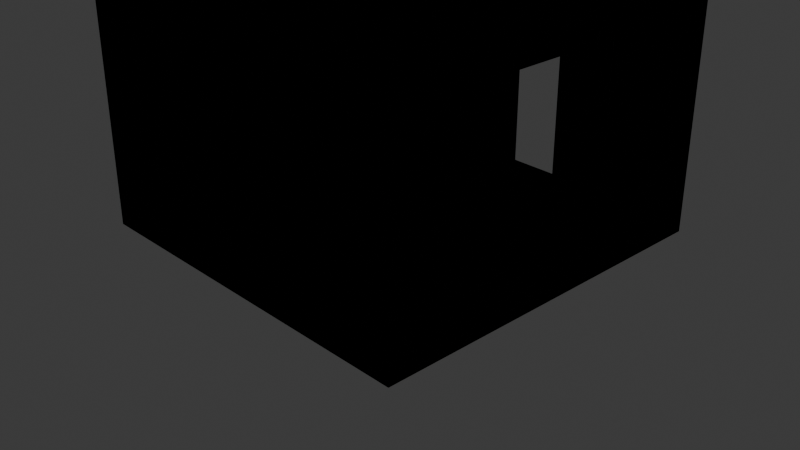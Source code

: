 # Source: corredor_B_porta.blend  (saved by Blender 5.3.31; exported with 4.5.12 LTS)
import bpy
from mathutils import Matrix  # noqa: F401  (used for matrix-valued properties, if any)

bpy.ops.wm.read_factory_settings(use_empty=True)
scene = bpy.context.scene
scene.name = 'Scene'

# ---- collections
col_collection = bpy.data.collections.new('Collection'); scene.collection.children.link(col_collection)

# ---- materials (node trees are filled in below, after node groups)
mat_piso_bege_001 = bpy.data.materials.new('piso_bege.001')
mat_piso_bege_001.use_backface_culling = True
mat_piso_bege_001.diffuse_color = (0.8, 0.77, 0.7, 1.0)
mat_piso_bege2_001 = bpy.data.materials.new('piso_bege2.001')
mat_piso_bege2_001.use_backface_culling = True
mat_piso_bege2_001.diffuse_color = (0.76, 0.73, 0.66, 1.0)
mat_telhado_001 = bpy.data.materials.new('telhado.001')
mat_telhado_001.use_backface_culling = True
mat_telhado_001.diffuse_color = (0.55, 0.57, 0.58, 1.0)
mat_viga_001 = bpy.data.materials.new('viga.001')
mat_viga_001.use_backface_culling = True
mat_viga_001.diffuse_color = (0.93, 0.93, 0.92, 1.0)
mat_luz_003 = bpy.data.materials.new('luz.003')
mat_luz_003.use_backface_culling = True
mat_luz_003.diffuse_color = (1.0, 1.0, 1.0, 1.0)
mat_verde_parede_001 = bpy.data.materials.new('verde_parede.001')
mat_verde_parede_001.use_backface_culling = True
mat_verde_parede_001.diffuse_color = (0.25, 0.55, 0.28, 1.0)
mat_branco_parede_003 = bpy.data.materials.new('branco_parede.003')
mat_branco_parede_003.use_backface_culling = True
mat_branco_parede_003.diffuse_color = (0.88, 0.89, 0.88, 1.0)
mat_marco_001 = bpy.data.materials.new('marco.001')
mat_marco_001.use_backface_culling = True
mat_marco_001.diffuse_color = (0.25, 0.25, 0.27, 1.0)
mat_verde_porta_001 = bpy.data.materials.new('verde_porta.001')
mat_verde_porta_001.use_backface_culling = True
mat_verde_porta_001.diffuse_color = (0.18, 0.45, 0.22, 1.0)

# ---- material node trees
mat_piso_bege_001.use_nodes = True; mat_piso_bege_001.node_tree.nodes.clear()
_N = mat_piso_bege_001.node_tree.nodes; _L = mat_piso_bege_001.node_tree.links
n0 = _N.new('ShaderNodeBsdfPrincipled'); n0.name = 'BSDF - Pré-fundamentado'; n0.location = (10, 300)
n0.inputs[0].default_value = (0.8, 0.77, 0.7, 1.0)
n0.inputs[10].default_value = 0.005
n1 = _N.new('ShaderNodeOutputMaterial'); n1.name = 'Saída de material'; n1.location = (300, 300)
_L.new(n0.outputs[0], n1.inputs[0])
n1.is_active_output = True
mat_piso_bege2_001.use_nodes = True; mat_piso_bege2_001.node_tree.nodes.clear()
_N = mat_piso_bege2_001.node_tree.nodes; _L = mat_piso_bege2_001.node_tree.links
n0 = _N.new('ShaderNodeBsdfPrincipled'); n0.name = 'BSDF - Pré-fundamentado'; n0.location = (10, 300)
n0.inputs[0].default_value = (0.76, 0.73, 0.66, 1.0)
n0.inputs[10].default_value = 0.005
n1 = _N.new('ShaderNodeOutputMaterial'); n1.name = 'Saída de material'; n1.location = (300, 300)
_L.new(n0.outputs[0], n1.inputs[0])
n1.is_active_output = True
mat_telhado_001.use_nodes = True; mat_telhado_001.node_tree.nodes.clear()
_N = mat_telhado_001.node_tree.nodes; _L = mat_telhado_001.node_tree.links
n0 = _N.new('ShaderNodeBsdfPrincipled'); n0.name = 'BSDF - Pré-fundamentado'; n0.location = (10, 300)
n0.inputs[0].default_value = (0.55, 0.57, 0.58, 1.0)
n0.inputs[1].default_value = 0.4
n0.inputs[10].default_value = 0.005
n1 = _N.new('ShaderNodeOutputMaterial'); n1.name = 'Saída de material'; n1.location = (300, 300)
_L.new(n0.outputs[0], n1.inputs[0])
n1.is_active_output = True
mat_viga_001.use_nodes = True; mat_viga_001.node_tree.nodes.clear()
_N = mat_viga_001.node_tree.nodes; _L = mat_viga_001.node_tree.links
n0 = _N.new('ShaderNodeBsdfPrincipled'); n0.name = 'BSDF - Pré-fundamentado'; n0.location = (10, 300)
n0.inputs[0].default_value = (0.93, 0.93, 0.92, 1.0)
n0.inputs[2].default_value = 0.9
n0.inputs[10].default_value = 0.005
n1 = _N.new('ShaderNodeOutputMaterial'); n1.name = 'Saída de material'; n1.location = (300, 300)
_L.new(n0.outputs[0], n1.inputs[0])
n1.is_active_output = True
mat_luz_003.use_nodes = True; mat_luz_003.node_tree.nodes.clear()
_N = mat_luz_003.node_tree.nodes; _L = mat_luz_003.node_tree.links
n0 = _N.new('ShaderNodeBsdfPrincipled'); n0.name = 'BSDF - Pré-fundamentado'; n0.location = (10, 300)
n0.inputs[0].default_value = (1.0, 1.0, 1.0, 1.0)
n0.inputs[10].default_value = 0.005
n0.inputs[27].default_value = (1.0, 1.0, 0.95, 1.0)
n0.inputs[28].default_value = 1.0
n1 = _N.new('ShaderNodeOutputMaterial'); n1.name = 'Saída de material'; n1.location = (300, 300)
_L.new(n0.outputs[0], n1.inputs[0])
n1.is_active_output = True
mat_verde_parede_001.use_nodes = True; mat_verde_parede_001.node_tree.nodes.clear()
_N = mat_verde_parede_001.node_tree.nodes; _L = mat_verde_parede_001.node_tree.links
n0 = _N.new('ShaderNodeBsdfPrincipled'); n0.name = 'BSDF - Pré-fundamentado'; n0.location = (10, 300)
n0.inputs[0].default_value = (0.25, 0.55, 0.28, 1.0)
n0.inputs[2].default_value = 0.85
n0.inputs[10].default_value = 0.005
n1 = _N.new('ShaderNodeOutputMaterial'); n1.name = 'Saída de material'; n1.location = (300, 300)
_L.new(n0.outputs[0], n1.inputs[0])
n1.is_active_output = True
mat_branco_parede_003.use_nodes = True; mat_branco_parede_003.node_tree.nodes.clear()
_N = mat_branco_parede_003.node_tree.nodes; _L = mat_branco_parede_003.node_tree.links
n0 = _N.new('ShaderNodeBsdfPrincipled'); n0.name = 'BSDF - Pré-fundamentado'; n0.location = (10, 300)
n0.inputs[0].default_value = (0.88, 0.89, 0.88, 1.0)
n0.inputs[2].default_value = 0.9
n0.inputs[10].default_value = 0.005
n1 = _N.new('ShaderNodeOutputMaterial'); n1.name = 'Saída de material'; n1.location = (300, 300)
_L.new(n0.outputs[0], n1.inputs[0])
n1.is_active_output = True
mat_marco_001.use_nodes = True; mat_marco_001.node_tree.nodes.clear()
_N = mat_marco_001.node_tree.nodes; _L = mat_marco_001.node_tree.links
n0 = _N.new('ShaderNodeBsdfPrincipled'); n0.name = 'BSDF - Pré-fundamentado'; n0.location = (10, 300)
n0.inputs[0].default_value = (0.25, 0.25, 0.27, 1.0)
n0.inputs[2].default_value = 0.6
n0.inputs[10].default_value = 0.005
n1 = _N.new('ShaderNodeOutputMaterial'); n1.name = 'Saída de material'; n1.location = (300, 300)
_L.new(n0.outputs[0], n1.inputs[0])
n1.is_active_output = True
mat_verde_porta_001.use_nodes = True; mat_verde_porta_001.node_tree.nodes.clear()
_N = mat_verde_porta_001.node_tree.nodes; _L = mat_verde_porta_001.node_tree.links
n0 = _N.new('ShaderNodeBsdfPrincipled'); n0.name = 'BSDF - Pré-fundamentado'; n0.location = (10, 300)
n0.inputs[0].default_value = (0.18, 0.45, 0.22, 1.0)
n0.inputs[2].default_value = 0.7
n0.inputs[10].default_value = 0.005
n1 = _N.new('ShaderNodeOutputMaterial'); n1.name = 'Saída de material'; n1.location = (300, 300)
_L.new(n0.outputs[0], n1.inputs[0])
n1.is_active_output = True

# ---- world
world_world = bpy.data.worlds.new('World'); scene.world = world_world
world_world.use_nodes = True; world_world.node_tree.nodes.clear()
_N = world_world.node_tree.nodes; _L = world_world.node_tree.links
n0 = _N.new('ShaderNodeOutputWorld'); n0.name = 'World Output'; n0.location = (200, 100)
n1 = _N.new('ShaderNodeBackground'); n1.name = 'Background'; n1.location = (-200, 100)
n1.inputs[0].default_value = (0.05088, 0.05088, 0.05088, 1.0)
_L.new(n1.outputs[0], n0.inputs[0])
n0.is_active_output = True
world_world.color = (0.05088, 0.05088, 0.05088)
world_world.sun_shadow_jitter_overblur = 0.0

# ---- cameras
cam_camera = bpy.data.cameras.new('Camera')
cam_camera.clip_end = 100.0
cam_camera.ortho_scale = 7.314

# ---- lights
light_light = bpy.data.lights.new('Light', 'POINT')
light_light.energy = 1000.0
light_light.shadow_soft_size = 0.1

# ---- meshes
me_corredor_b_porta_piso_bege = bpy.data.meshes.new('corredor_B_porta_piso_bege')
me_corredor_b_porta_piso_bege.from_pydata([(0.0, 2.0, -0.1), (0.0, 0.0, -0.1), (0.0, 0.0, 0.0), (0.0, 2.0, 0.0), (-2.0, 0.0, -0.1), (-2.0, 2.0, -0.1), (-2.0, 2.0, 0.0), (-2.0, 0.0, 0.0), (-2.0, 2.0, 0.0), (0.0, 2.0, 0.0), (0.0, 0.0, 0.0), (-2.0, 0.0, 0.0), (-2.0, 0.0, -0.1), (0.0, 0.0, -0.1), (0.0, 2.0, -0.1), (-2.0, 2.0, -0.1), (0.0, 0.0, -0.1), (-2.0, 0.0, -0.1), (-2.0, 0.0, 0.0), (0.0, 0.0, 0.0), (-2.0, 2.0, -0.1), (0.0, 2.0, -0.1), (0.0, 2.0, 0.0), (-2.0, 2.0, 0.0), (2.0, 0.0, -0.1), (2.0, -2.0, -0.1), (2.0, -2.0, 0.0), (2.0, 0.0, 0.0), (0.0, -2.0, -0.1), (0.0, 0.0, -0.1), (0.0, 0.0, 0.0), (0.0, -2.0, 0.0), (0.0, 0.0, 0.0), (2.0, 0.0, 0.0), (2.0, -2.0, 0.0), (0.0, -2.0, 0.0), (0.0, -2.0, -0.1), (2.0, -2.0, -0.1), (2.0, 0.0, -0.1), (0.0, 0.0, -0.1), (2.0, -2.0, -0.1), (0.0, -2.0, -0.1), (0.0, -2.0, 0.0), (2.0, -2.0, 0.0), (0.0, 0.0, -0.1), (2.0, 0.0, -0.1), (2.0, 0.0, 0.0), (0.0, 0.0, 0.0)], [], [(0, 1, 2), (0, 2, 3), (4, 5, 6), (4, 6, 7), (8, 9, 10), (8, 10, 11), (12, 13, 14), (12, 14, 15), (16, 17, 18), (16, 18, 19), (20, 21, 22), (20, 22, 23), (24, 25, 26), (24, 26, 27), (28, 29, 30), (28, 30, 31), (32, 33, 34), (32, 34, 35), (36, 37, 38), (36, 38, 39), (40, 41, 42), (40, 42, 43), (44, 45, 46), (44, 46, 47)])
me_corredor_b_porta_piso_bege.polygons.foreach_set('use_smooth', [True] * 24)
me_corredor_b_porta_piso_bege.materials.append(mat_piso_bege_001)
me_corredor_b_porta_piso_bege.update()
me_corredor_b_porta_piso_bege.normals_split_custom_set([tuple(v) for v in zip(*[iter([1.0, 2.088e-12, 4.777e-05, 1.0, 4.777e-05, -2.088e-12, 1.0, -2.088e-12, -4.777e-05, 1.0, 2.088e-12, 4.777e-05, 1.0, -2.088e-12, -4.777e-05, 1.0, -4.777e-05, 2.088e-12, -1.0, -2.088e-12, 4.777e-05, -1.0, -4.777e-05, -2.088e-12, -1.0, 2.088e-12, -4.777e-05, -1.0, -2.088e-12, 4.777e-05, -1.0, 2.088e-12, -4.777e-05, -1.0, 4.777e-05, 2.088e-12, -2.088e-12, -4.777e-05, 1.0, -4.777e-05, 2.088e-12, 1.0, 2.088e-12, 4.777e-05, 1.0, -2.088e-12, -4.777e-05, 1.0, 2.088e-12, 4.777e-05, 1.0, 4.777e-05, -2.088e-12, 1.0, -2.088e-12, 4.777e-05, -1.0, -4.777e-05, -2.088e-12, -1.0, 2.088e-12, -4.777e-05, -1.0, -2.088e-12, 4.777e-05, -1.0, 2.088e-12, -4.777e-05, -1.0, 4.777e-05, 2.088e-12, -1.0, 2.088e-12, -1.0, 4.777e-05, 4.777e-05, -1.0, -2.088e-12, -2.088e-12, -1.0, -4.777e-05, 2.088e-12, -1.0, 4.777e-05, -2.088e-12, -1.0, -4.777e-05, -4.777e-05, -1.0, 2.088e-12, -2.088e-12, 1.0, 4.777e-05, -4.777e-05, 1.0, -2.088e-12, 2.088e-12, 1.0, -4.777e-05, -2.088e-12, 1.0, 4.777e-05, 2.088e-12, 1.0, -4.777e-05, 4.777e-05, 1.0, 2.088e-12, 1.0, 2.088e-12, 4.777e-05, 1.0, 4.777e-05, -2.088e-12, 1.0, -2.088e-12, -4.777e-05, 1.0, 2.088e-12, 4.777e-05, 1.0, -2.088e-12, -4.777e-05, 1.0, -4.777e-05, 2.088e-12, -1.0, -2.088e-12, 4.777e-05, -1.0, -4.777e-05, -2.088e-12, -1.0, 2.088e-12, -4.777e-05, -1.0, -2.088e-12, 4.777e-05, -1.0, 2.088e-12, -4.777e-05, -1.0, 4.777e-05, 2.088e-12, -2.088e-12, -4.777e-05, 1.0, -4.777e-05, 2.088e-12, 1.0, 2.088e-12, 4.777e-05, 1.0, -2.088e-12, -4.777e-05, 1.0, 2.088e-12, 4.777e-05, 1.0, 4.777e-05, -2.088e-12, 1.0, -2.088e-12, 4.777e-05, -1.0, -4.777e-05, -2.088e-12, -1.0, 2.088e-12, -4.777e-05, -1.0, -2.088e-12, 4.777e-05, -1.0, 2.088e-12, -4.777e-05, -1.0, 4.777e-05, 2.088e-12, -1.0, 2.088e-12, -1.0, 4.777e-05, 4.777e-05, -1.0, -2.088e-12, -2.088e-12, -1.0, -4.777e-05, 2.088e-12, -1.0, 4.777e-05, -2.088e-12, -1.0, -4.777e-05, -4.777e-05, -1.0, 2.088e-12, -2.088e-12, 1.0, 4.777e-05, -4.777e-05, 1.0, -2.088e-12, 2.088e-12, 1.0, -4.777e-05, -2.088e-12, 1.0, 4.777e-05, 2.088e-12, 1.0, -4.777e-05, 4.777e-05, 1.0, 2.088e-12])] * 3)])
me_corredor_b_porta_piso_bege2 = bpy.data.meshes.new('corredor_B_porta_piso_bege2')
me_corredor_b_porta_piso_bege2.from_pydata([(0.0, 0.0, -0.1), (0.0, -2.0, -0.1), (0.0, -2.0, 0.0), (0.0, 0.0, 0.0), (-2.0, -2.0, -0.1), (-2.0, 0.0, -0.1), (-2.0, 0.0, 0.0), (-2.0, -2.0, 0.0), (-2.0, 0.0, 0.0), (0.0, 0.0, 0.0), (0.0, -2.0, 0.0), (-2.0, -2.0, 0.0), (-2.0, -2.0, -0.1), (0.0, -2.0, -0.1), (0.0, 0.0, -0.1), (-2.0, 0.0, -0.1), (0.0, -2.0, -0.1), (-2.0, -2.0, -0.1), (-2.0, -2.0, 0.0), (0.0, -2.0, 0.0), (-2.0, 0.0, -0.1), (0.0, 0.0, -0.1), (0.0, 0.0, 0.0), (-2.0, 0.0, 0.0), (2.0, 2.0, -0.1), (2.0, 0.0, -0.1), (2.0, 0.0, 0.0), (2.0, 2.0, 0.0), (0.0, 0.0, -0.1), (0.0, 2.0, -0.1), (0.0, 2.0, 0.0), (0.0, 0.0, 0.0), (0.0, 2.0, 0.0), (2.0, 2.0, 0.0), (2.0, 0.0, 0.0), (0.0, 0.0, 0.0), (0.0, 0.0, -0.1), (2.0, 0.0, -0.1), (2.0, 2.0, -0.1), (0.0, 2.0, -0.1), (2.0, 0.0, -0.1), (0.0, 0.0, -0.1), (0.0, 0.0, 0.0), (2.0, 0.0, 0.0), (0.0, 2.0, -0.1), (2.0, 2.0, -0.1), (2.0, 2.0, 0.0), (0.0, 2.0, 0.0)], [], [(0, 1, 2), (0, 2, 3), (4, 5, 6), (4, 6, 7), (8, 9, 10), (8, 10, 11), (12, 13, 14), (12, 14, 15), (16, 17, 18), (16, 18, 19), (20, 21, 22), (20, 22, 23), (24, 25, 26), (24, 26, 27), (28, 29, 30), (28, 30, 31), (32, 33, 34), (32, 34, 35), (36, 37, 38), (36, 38, 39), (40, 41, 42), (40, 42, 43), (44, 45, 46), (44, 46, 47)])
me_corredor_b_porta_piso_bege2.polygons.foreach_set('use_smooth', [True] * 24)
me_corredor_b_porta_piso_bege2.materials.append(mat_piso_bege2_001)
me_corredor_b_porta_piso_bege2.update()
me_corredor_b_porta_piso_bege2.normals_split_custom_set([tuple(v) for v in zip(*[iter([1.0, 2.088e-12, 4.777e-05, 1.0, 4.777e-05, -2.088e-12, 1.0, -2.088e-12, -4.777e-05, 1.0, 2.088e-12, 4.777e-05, 1.0, -2.088e-12, -4.777e-05, 1.0, -4.777e-05, 2.088e-12, -1.0, -2.088e-12, 4.777e-05, -1.0, -4.777e-05, -2.088e-12, -1.0, 2.088e-12, -4.777e-05, -1.0, -2.088e-12, 4.777e-05, -1.0, 2.088e-12, -4.777e-05, -1.0, 4.777e-05, 2.088e-12, -2.088e-12, -4.777e-05, 1.0, -4.777e-05, 2.088e-12, 1.0, 2.088e-12, 4.777e-05, 1.0, -2.088e-12, -4.777e-05, 1.0, 2.088e-12, 4.777e-05, 1.0, 4.777e-05, -2.088e-12, 1.0, -2.088e-12, 4.777e-05, -1.0, -4.777e-05, -2.088e-12, -1.0, 2.088e-12, -4.777e-05, -1.0, -2.088e-12, 4.777e-05, -1.0, 2.088e-12, -4.777e-05, -1.0, 4.777e-05, 2.088e-12, -1.0, 2.088e-12, -1.0, 4.777e-05, 4.777e-05, -1.0, -2.088e-12, -2.088e-12, -1.0, -4.777e-05, 2.088e-12, -1.0, 4.777e-05, -2.088e-12, -1.0, -4.777e-05, -4.777e-05, -1.0, 2.088e-12, -2.088e-12, 1.0, 4.777e-05, -4.777e-05, 1.0, -2.088e-12, 2.088e-12, 1.0, -4.777e-05, -2.088e-12, 1.0, 4.777e-05, 2.088e-12, 1.0, -4.777e-05, 4.777e-05, 1.0, 2.088e-12, 1.0, 2.088e-12, 4.777e-05, 1.0, 4.777e-05, -2.088e-12, 1.0, -2.088e-12, -4.777e-05, 1.0, 2.088e-12, 4.777e-05, 1.0, -2.088e-12, -4.777e-05, 1.0, -4.777e-05, 2.088e-12, -1.0, -2.088e-12, 4.777e-05, -1.0, -4.777e-05, -2.088e-12, -1.0, 2.088e-12, -4.777e-05, -1.0, -2.088e-12, 4.777e-05, -1.0, 2.088e-12, -4.777e-05, -1.0, 4.777e-05, 2.088e-12, -2.088e-12, -4.777e-05, 1.0, -4.777e-05, 2.088e-12, 1.0, 2.088e-12, 4.777e-05, 1.0, -2.088e-12, -4.777e-05, 1.0, 2.088e-12, 4.777e-05, 1.0, 4.777e-05, -2.088e-12, 1.0, -2.088e-12, 4.777e-05, -1.0, -4.777e-05, -2.088e-12, -1.0, 2.088e-12, -4.777e-05, -1.0, -2.088e-12, 4.777e-05, -1.0, 2.088e-12, -4.777e-05, -1.0, 4.777e-05, 2.088e-12, -1.0, 2.088e-12, -1.0, 4.777e-05, 4.777e-05, -1.0, -2.088e-12, -2.088e-12, -1.0, -4.777e-05, 2.088e-12, -1.0, 4.777e-05, -2.088e-12, -1.0, -4.777e-05, -4.777e-05, -1.0, 2.088e-12, -2.088e-12, 1.0, 4.777e-05, -4.777e-05, 1.0, -2.088e-12, 2.088e-12, 1.0, -4.777e-05, -2.088e-12, 1.0, 4.777e-05, 2.088e-12, 1.0, -4.777e-05, 4.777e-05, 1.0, 2.088e-12])] * 3)])
me_corredor_b_porta_telhado = bpy.data.meshes.new('corredor_B_porta_telhado')
me_corredor_b_porta_telhado.from_pydata([(2.0, 2.0, 3.4), (2.0, -2.0, 3.4), (2.0, -2.0, 3.5), (2.0, 2.0, 3.5), (-2.0, -2.0, 3.4), (-2.0, 2.0, 3.4), (-2.0, 2.0, 3.5), (-2.0, -2.0, 3.5), (-2.0, 2.0, 3.5), (2.0, 2.0, 3.5), (2.0, -2.0, 3.5), (-2.0, -2.0, 3.5), (-2.0, -2.0, 3.4), (2.0, -2.0, 3.4), (2.0, 2.0, 3.4), (-2.0, 2.0, 3.4), (2.0, -2.0, 3.4), (-2.0, -2.0, 3.4), (-2.0, -2.0, 3.5), (2.0, -2.0, 3.5), (-2.0, 2.0, 3.4), (2.0, 2.0, 3.4), (2.0, 2.0, 3.5), (-2.0, 2.0, 3.5)], [], [(0, 1, 2), (0, 2, 3), (4, 5, 6), (4, 6, 7), (8, 9, 10), (8, 10, 11), (12, 13, 14), (12, 14, 15), (16, 17, 18), (16, 18, 19), (20, 21, 22), (20, 22, 23)])
me_corredor_b_porta_telhado.polygons.foreach_set('use_smooth', [True] * 12)
me_corredor_b_porta_telhado.materials.append(mat_telhado_001)
me_corredor_b_porta_telhado.update()
me_corredor_b_porta_telhado.normals_split_custom_set([tuple(v) for v in zip(*[iter([1.0, 2.088e-12, 4.777e-05, 1.0, 4.777e-05, -2.088e-12, 1.0, -2.088e-12, -4.777e-05, 1.0, 2.088e-12, 4.777e-05, 1.0, -2.088e-12, -4.777e-05, 1.0, -4.777e-05, 2.088e-12, -1.0, -2.088e-12, 4.777e-05, -1.0, -4.777e-05, -2.088e-12, -1.0, 2.088e-12, -4.777e-05, -1.0, -2.088e-12, 4.777e-05, -1.0, 2.088e-12, -4.777e-05, -1.0, 4.777e-05, 2.088e-12, -2.088e-12, -4.777e-05, 1.0, -4.777e-05, 2.088e-12, 1.0, 2.088e-12, 4.777e-05, 1.0, -2.088e-12, -4.777e-05, 1.0, 2.088e-12, 4.777e-05, 1.0, 4.777e-05, -2.088e-12, 1.0, -2.088e-12, 4.777e-05, -1.0, -4.777e-05, -2.088e-12, -1.0, 2.088e-12, -4.777e-05, -1.0, -2.088e-12, 4.777e-05, -1.0, 2.088e-12, -4.777e-05, -1.0, 4.777e-05, 2.088e-12, -1.0, 2.088e-12, -1.0, 4.777e-05, 4.777e-05, -1.0, -2.088e-12, -2.088e-12, -1.0, -4.777e-05, 2.088e-12, -1.0, 4.777e-05, -2.088e-12, -1.0, -4.777e-05, -4.777e-05, -1.0, 2.088e-12, -2.088e-12, 1.0, 4.777e-05, -4.777e-05, 1.0, -2.088e-12, 2.088e-12, 1.0, -4.777e-05, -2.088e-12, 1.0, 4.777e-05, 2.088e-12, 1.0, -4.777e-05, 4.777e-05, 1.0, 2.088e-12])] * 3)])
me_corredor_b_porta_viga = bpy.data.meshes.new('corredor_B_porta_viga')
me_corredor_b_porta_viga.from_pydata([(2.0, 0.08, 3.1), (2.0, -0.08, 3.1), (2.0, -0.08, 3.4), (2.0, 0.08, 3.4), (-2.0, -0.08, 3.1), (-2.0, 0.08, 3.1), (-2.0, 0.08, 3.4), (-2.0, -0.08, 3.4), (-2.0, 0.08, 3.4), (2.0, 0.08, 3.4), (2.0, -0.08, 3.4), (-2.0, -0.08, 3.4), (-2.0, -0.08, 3.1), (2.0, -0.08, 3.1), (2.0, 0.08, 3.1), (-2.0, 0.08, 3.1), (2.0, -0.08, 3.1), (-2.0, -0.08, 3.1), (-2.0, -0.08, 3.4), (2.0, -0.08, 3.4), (-2.0, 0.08, 3.1), (2.0, 0.08, 3.1), (2.0, 0.08, 3.4), (-2.0, 0.08, 3.4)], [], [(0, 1, 2), (0, 2, 3), (4, 5, 6), (4, 6, 7), (8, 9, 10), (8, 10, 11), (12, 13, 14), (12, 14, 15), (16, 17, 18), (16, 18, 19), (20, 21, 22), (20, 22, 23)])
me_corredor_b_porta_viga.polygons.foreach_set('use_smooth', [True] * 12)
me_corredor_b_porta_viga.materials.append(mat_viga_001)
me_corredor_b_porta_viga.update()
me_corredor_b_porta_viga.normals_split_custom_set([tuple(v) for v in zip(*[iter([1.0, 2.088e-12, 4.777e-05, 1.0, 4.777e-05, -2.088e-12, 1.0, -2.088e-12, -4.777e-05, 1.0, 2.088e-12, 4.777e-05, 1.0, -2.088e-12, -4.777e-05, 1.0, -4.777e-05, 2.088e-12, -1.0, -2.088e-12, 4.777e-05, -1.0, -4.777e-05, -2.088e-12, -1.0, 2.088e-12, -4.777e-05, -1.0, -2.088e-12, 4.777e-05, -1.0, 2.088e-12, -4.777e-05, -1.0, 4.777e-05, 2.088e-12, -2.088e-12, -4.777e-05, 1.0, -4.777e-05, 2.088e-12, 1.0, 2.088e-12, 4.777e-05, 1.0, -2.088e-12, -4.777e-05, 1.0, 2.088e-12, 4.777e-05, 1.0, 4.777e-05, -2.088e-12, 1.0, -2.088e-12, 4.777e-05, -1.0, -4.777e-05, -2.088e-12, -1.0, 2.088e-12, -4.777e-05, -1.0, -2.088e-12, 4.777e-05, -1.0, 2.088e-12, -4.777e-05, -1.0, 4.777e-05, 2.088e-12, -1.0, 2.088e-12, -1.0, 4.777e-05, 0.0003355, -1.0, -1.467e-11, -2.088e-12, -1.0, -4.777e-05, 2.088e-12, -1.0, 4.777e-05, -2.088e-12, -1.0, -4.777e-05, -0.0003355, -1.0, 1.467e-11, -2.088e-12, 1.0, 4.777e-05, -0.0003355, 1.0, -1.467e-11, 2.088e-12, 1.0, -4.777e-05, -2.088e-12, 1.0, 4.777e-05, 2.088e-12, 1.0, -4.777e-05, 0.0003355, 1.0, 1.467e-11])] * 3)])
me_corredor_b_porta_luz = bpy.data.meshes.new('corredor_B_porta_luz')
me_corredor_b_porta_luz.from_pydata([(0.5, 0.9, 3.04), (0.5, -0.9, 3.04), (0.5, -0.9, 3.1), (0.5, 0.9, 3.1), (-0.5, -0.9, 3.04), (-0.5, 0.9, 3.04), (-0.5, 0.9, 3.1), (-0.5, -0.9, 3.1), (-0.5, 0.9, 3.1), (0.5, 0.9, 3.1), (0.5, -0.9, 3.1), (-0.5, -0.9, 3.1), (-0.5, -0.9, 3.04), (0.5, -0.9, 3.04), (0.5, 0.9, 3.04), (-0.5, 0.9, 3.04), (0.5, -0.9, 3.04), (-0.5, -0.9, 3.04), (-0.5, -0.9, 3.1), (0.5, -0.9, 3.1), (-0.5, 0.9, 3.04), (0.5, 0.9, 3.04), (0.5, 0.9, 3.1), (-0.5, 0.9, 3.1)], [], [(0, 1, 2), (0, 2, 3), (4, 5, 6), (4, 6, 7), (8, 9, 10), (8, 10, 11), (12, 13, 14), (12, 14, 15), (16, 17, 18), (16, 18, 19), (20, 21, 22), (20, 22, 23)])
me_corredor_b_porta_luz.polygons.foreach_set('use_smooth', [True] * 12)
me_corredor_b_porta_luz.materials.append(mat_luz_003)
me_corredor_b_porta_luz.update()
me_corredor_b_porta_luz.normals_split_custom_set([tuple(v) for v in zip(*[iter([1.0, 2.088e-12, 4.777e-05, 1.0, 4.777e-05, -2.088e-12, 1.0, -2.088e-12, -4.777e-05, 1.0, 2.088e-12, 4.777e-05, 1.0, -2.088e-12, -4.777e-05, 1.0, -4.777e-05, 2.088e-12, -1.0, -2.088e-12, 4.777e-05, -1.0, -4.777e-05, -2.088e-12, -1.0, 2.088e-12, -4.777e-05, -1.0, -2.088e-12, 4.777e-05, -1.0, 2.088e-12, -4.777e-05, -1.0, 4.777e-05, 2.088e-12, -2.088e-12, -4.777e-05, 1.0, -4.777e-05, 2.088e-12, 1.0, 2.088e-12, 4.777e-05, 1.0, -2.088e-12, -4.777e-05, 1.0, 2.088e-12, 4.777e-05, 1.0, 4.777e-05, -2.088e-12, 1.0, -2.088e-12, 4.777e-05, -1.0, -4.777e-05, -2.088e-12, -1.0, 2.088e-12, -4.777e-05, -1.0, -2.088e-12, 4.777e-05, -1.0, 2.088e-12, -4.777e-05, -1.0, 4.777e-05, 2.088e-12, -1.0, 2.088e-12, -1.0, 4.777e-05, 4.777e-05, -1.0, -2.088e-12, -2.088e-12, -1.0, -4.777e-05, 2.088e-12, -1.0, 4.777e-05, -2.088e-12, -1.0, -4.777e-05, -4.777e-05, -1.0, 2.088e-12, -2.088e-12, 1.0, 4.777e-05, -4.777e-05, 1.0, -2.088e-12, 2.088e-12, 1.0, -4.777e-05, -2.088e-12, 1.0, 4.777e-05, 2.088e-12, 1.0, -4.777e-05, 4.777e-05, 1.0, 2.088e-12])] * 3)])
me_corredor_b_porta_verde_parede = bpy.data.meshes.new('corredor_B_porta_verde_parede')
me_corredor_b_porta_verde_parede.from_pydata([(-1.5, 2.0, 0.0), (-1.5, -2.0, 0.0), (-1.5, -2.0, 1.4), (-1.5, 2.0, 1.4), (-2.0, -2.0, 0.0), (-2.0, 2.0, 0.0), (-2.0, 2.0, 1.4), (-2.0, -2.0, 1.4), (-2.0, 2.0, 1.4), (-1.5, 2.0, 1.4), (-1.5, -2.0, 1.4), (-2.0, -2.0, 1.4), (-2.0, -2.0, 0.0), (-1.5, -2.0, 0.0), (-1.5, 2.0, 0.0), (-2.0, 2.0, 0.0), (-1.5, -2.0, 0.0), (-2.0, -2.0, 0.0), (-2.0, -2.0, 1.4), (-1.5, -2.0, 1.4), (-2.0, 2.0, 0.0), (-1.5, 2.0, 0.0), (-1.5, 2.0, 1.4), (-2.0, 2.0, 1.4), (2.0, 2.0, 0.0), (2.0, 0.6, 0.0), (2.0, 0.6, 1.4), (2.0, 2.0, 1.4), (1.5, 0.6, 0.0), (1.5, 2.0, 0.0), (1.5, 2.0, 1.4), (1.5, 0.6, 1.4), (1.5, 2.0, 1.4), (2.0, 2.0, 1.4), (2.0, 0.6, 1.4), (1.5, 0.6, 1.4), (1.5, 0.6, 0.0), (2.0, 0.6, 0.0), (2.0, 2.0, 0.0), (1.5, 2.0, 0.0), (2.0, 0.6, 0.0), (1.5, 0.6, 0.0), (1.5, 0.6, 1.4), (2.0, 0.6, 1.4), (1.5, 2.0, 0.0), (2.0, 2.0, 0.0), (2.0, 2.0, 1.4), (1.5, 2.0, 1.4), (2.0, -0.6, 0.0), (2.0, -2.0, 0.0), (2.0, -2.0, 1.4), (2.0, -0.6, 1.4), (1.5, -2.0, 0.0), (1.5, -0.6, 0.0), (1.5, -0.6, 1.4), (1.5, -2.0, 1.4), (1.5, -0.6, 1.4), (2.0, -0.6, 1.4), (2.0, -2.0, 1.4), (1.5, -2.0, 1.4), (1.5, -2.0, 0.0), (2.0, -2.0, 0.0), (2.0, -0.6, 0.0), (1.5, -0.6, 0.0), (2.0, -2.0, 0.0), (1.5, -2.0, 0.0), (1.5, -2.0, 1.4), (2.0, -2.0, 1.4), (1.5, -0.6, 0.0), (2.0, -0.6, 0.0), (2.0, -0.6, 1.4), (1.5, -0.6, 1.4)], [], [(0, 1, 2), (0, 2, 3), (4, 5, 6), (4, 6, 7), (8, 9, 10), (8, 10, 11), (12, 13, 14), (12, 14, 15), (16, 17, 18), (16, 18, 19), (20, 21, 22), (20, 22, 23), (24, 25, 26), (24, 26, 27), (28, 29, 30), (28, 30, 31), (32, 33, 34), (32, 34, 35), (36, 37, 38), (36, 38, 39), (40, 41, 42), (40, 42, 43), (44, 45, 46), (44, 46, 47), (48, 49, 50), (48, 50, 51), (52, 53, 54), (52, 54, 55), (56, 57, 58), (56, 58, 59), (60, 61, 62), (60, 62, 63), (64, 65, 66), (64, 66, 67), (68, 69, 70), (68, 70, 71)])
me_corredor_b_porta_verde_parede.polygons.foreach_set('use_smooth', [True] * 36)
me_corredor_b_porta_verde_parede.materials.append(mat_verde_parede_001)
me_corredor_b_porta_verde_parede.update()
me_corredor_b_porta_verde_parede.normals_split_custom_set([tuple(v) for v in zip(*[iter([1.0, 2.088e-12, 4.777e-05, 1.0, 4.777e-05, -2.088e-12, 1.0, -2.088e-12, -4.777e-05, 1.0, 2.088e-12, 4.777e-05, 1.0, -2.088e-12, -4.777e-05, 1.0, -4.777e-05, 2.088e-12, -1.0, -2.088e-12, 4.777e-05, -1.0, -4.777e-05, -2.088e-12, -1.0, 2.088e-12, -4.777e-05, -1.0, -2.088e-12, 4.777e-05, -1.0, 2.088e-12, -4.777e-05, -1.0, 4.777e-05, 2.088e-12, -2.088e-12, -4.777e-05, 1.0, -4.777e-05, 2.088e-12, 1.0, 2.088e-12, 4.777e-05, 1.0, -2.088e-12, -4.777e-05, 1.0, 2.088e-12, 4.777e-05, 1.0, 4.777e-05, -2.088e-12, 1.0, -2.088e-12, 4.777e-05, -1.0, -4.777e-05, -2.088e-12, -1.0, 2.088e-12, -4.777e-05, -1.0, -2.088e-12, 4.777e-05, -1.0, 2.088e-12, -4.777e-05, -1.0, 4.777e-05, 2.088e-12, -1.0, 2.088e-12, -1.0, 4.777e-05, 4.777e-05, -1.0, -2.088e-12, -2.088e-12, -1.0, -4.777e-05, 2.088e-12, -1.0, 4.777e-05, -2.088e-12, -1.0, -4.777e-05, -4.777e-05, -1.0, 2.088e-12, -2.088e-12, 1.0, 4.777e-05, -4.777e-05, 1.0, -2.088e-12, 2.088e-12, 1.0, -4.777e-05, -2.088e-12, 1.0, 4.777e-05, 2.088e-12, 1.0, -4.777e-05, 4.777e-05, 1.0, 2.088e-12, 1.0, 2.088e-12, 4.777e-05, 1.0, 0.0003355, -1.467e-11, 1.0, -2.088e-12, -4.777e-05, 1.0, 2.088e-12, 4.777e-05, 1.0, -2.088e-12, -4.777e-05, 1.0, -0.0003355, 1.467e-11, -1.0, -2.088e-12, 4.777e-05, -1.0, -0.0003355, -1.467e-11, -1.0, 2.088e-12, -4.777e-05, -1.0, -2.088e-12, 4.777e-05, -1.0, 2.088e-12, -4.777e-05, -1.0, 0.0003355, 1.467e-11, -2.088e-12, -4.777e-05, 1.0, -4.777e-05, 2.088e-12, 1.0, 2.088e-12, 4.777e-05, 1.0, -2.088e-12, -4.777e-05, 1.0, 2.088e-12, 4.777e-05, 1.0, 4.777e-05, -2.088e-12, 1.0, -2.088e-12, 4.777e-05, -1.0, -4.777e-05, -2.088e-12, -1.0, 2.088e-12, -4.777e-05, -1.0, -2.088e-12, 4.777e-05, -1.0, 2.088e-12, -4.777e-05, -1.0, 4.777e-05, 2.088e-12, -1.0, 2.088e-12, -1.0, 4.777e-05, 4.777e-05, -1.0, -2.088e-12, -2.088e-12, -1.0, -4.777e-05, 2.088e-12, -1.0, 4.777e-05, -2.088e-12, -1.0, -4.777e-05, -4.777e-05, -1.0, 2.088e-12, -2.088e-12, 1.0, 4.777e-05, -4.777e-05, 1.0, -2.088e-12, 2.088e-12, 1.0, -4.777e-05, -2.088e-12, 1.0, 4.777e-05, 2.088e-12, 1.0, -4.777e-05, 4.777e-05, 1.0, 2.088e-12, 1.0, 2.088e-12, 4.777e-05, 1.0, 0.0003355, -1.467e-11, 1.0, -2.088e-12, -4.777e-05, 1.0, 2.088e-12, 4.777e-05, 1.0, -2.088e-12, -4.777e-05, 1.0, -0.0003355, 1.467e-11, -1.0, -2.088e-12, 4.777e-05, -1.0, -0.0003355, -1.467e-11, -1.0, 2.088e-12, -4.777e-05, -1.0, -2.088e-12, 4.777e-05, -1.0, 2.088e-12, -4.777e-05, -1.0, 0.0003355, 1.467e-11, -2.088e-12, -4.777e-05, 1.0, -4.777e-05, 2.088e-12, 1.0, 2.088e-12, 4.777e-05, 1.0, -2.088e-12, -4.777e-05, 1.0, 2.088e-12, 4.777e-05, 1.0, 4.777e-05, -2.088e-12, 1.0, -2.088e-12, 4.777e-05, -1.0, -4.777e-05, -2.088e-12, -1.0, 2.088e-12, -4.777e-05, -1.0, -2.088e-12, 4.777e-05, -1.0, 2.088e-12, -4.777e-05, -1.0, 4.777e-05, 2.088e-12, -1.0, 2.088e-12, -1.0, 4.777e-05, 4.777e-05, -1.0, -2.088e-12, -2.088e-12, -1.0, -4.777e-05, 2.088e-12, -1.0, 4.777e-05, -2.088e-12, -1.0, -4.777e-05, -4.777e-05, -1.0, 2.088e-12, -2.088e-12, 1.0, 4.777e-05, -4.777e-05, 1.0, -2.088e-12, 2.088e-12, 1.0, -4.777e-05, -2.088e-12, 1.0, 4.777e-05, 2.088e-12, 1.0, -4.777e-05, 4.777e-05, 1.0, 2.088e-12])] * 3)])
me_corredor_b_porta_branco_parede = bpy.data.meshes.new('corredor_B_porta_branco_parede')
me_corredor_b_porta_branco_parede.from_pydata([(-1.5, 2.0, 1.4), (-1.5, -2.0, 1.4), (-1.5, -2.0, 3.4), (-1.5, 2.0, 3.4), (-2.0, -2.0, 1.4), (-2.0, 2.0, 1.4), (-2.0, 2.0, 3.4), (-2.0, -2.0, 3.4), (-2.0, 2.0, 3.4), (-1.5, 2.0, 3.4), (-1.5, -2.0, 3.4), (-2.0, -2.0, 3.4), (-2.0, -2.0, 1.4), (-1.5, -2.0, 1.4), (-1.5, 2.0, 1.4), (-2.0, 2.0, 1.4), (-1.5, -2.0, 1.4), (-2.0, -2.0, 1.4), (-2.0, -2.0, 3.4), (-1.5, -2.0, 3.4), (-2.0, 2.0, 1.4), (-1.5, 2.0, 1.4), (-1.5, 2.0, 3.4), (-2.0, 2.0, 3.4), (2.0, 2.0, 1.4), (2.0, 0.6, 1.4), (2.0, 0.6, 3.4), (2.0, 2.0, 3.4), (1.5, 0.6, 1.4), (1.5, 2.0, 1.4), (1.5, 2.0, 3.4), (1.5, 0.6, 3.4), (1.5, 2.0, 3.4), (2.0, 2.0, 3.4), (2.0, 0.6, 3.4), (1.5, 0.6, 3.4), (1.5, 0.6, 1.4), (2.0, 0.6, 1.4), (2.0, 2.0, 1.4), (1.5, 2.0, 1.4), (2.0, 0.6, 1.4), (1.5, 0.6, 1.4), (1.5, 0.6, 3.4), (2.0, 0.6, 3.4), (1.5, 2.0, 1.4), (2.0, 2.0, 1.4), (2.0, 2.0, 3.4), (1.5, 2.0, 3.4), (2.0, -0.6, 1.4), (2.0, -2.0, 1.4), (2.0, -2.0, 3.4), (2.0, -0.6, 3.4), (1.5, -2.0, 1.4), (1.5, -0.6, 1.4), (1.5, -0.6, 3.4), (1.5, -2.0, 3.4), (1.5, -0.6, 3.4), (2.0, -0.6, 3.4), (2.0, -2.0, 3.4), (1.5, -2.0, 3.4), (1.5, -2.0, 1.4), (2.0, -2.0, 1.4), (2.0, -0.6, 1.4), (1.5, -0.6, 1.4), (2.0, -2.0, 1.4), (1.5, -2.0, 1.4), (1.5, -2.0, 3.4), (2.0, -2.0, 3.4), (1.5, -0.6, 1.4), (2.0, -0.6, 1.4), (2.0, -0.6, 3.4), (1.5, -0.6, 3.4), (2.0, 0.6, 2.2), (2.0, -0.6, 2.2), (2.0, -0.6, 3.4), (2.0, 0.6, 3.4), (1.5, -0.6, 2.2), (1.5, 0.6, 2.2), (1.5, 0.6, 3.4), (1.5, -0.6, 3.4), (1.5, 0.6, 3.4), (2.0, 0.6, 3.4), (2.0, -0.6, 3.4), (1.5, -0.6, 3.4), (1.5, -0.6, 2.2), (2.0, -0.6, 2.2), (2.0, 0.6, 2.2), (1.5, 0.6, 2.2), (2.0, -0.6, 2.2), (1.5, -0.6, 2.2), (1.5, -0.6, 3.4), (2.0, -0.6, 3.4), (1.5, 0.6, 2.2), (2.0, 0.6, 2.2), (2.0, 0.6, 3.4), (1.5, 0.6, 3.4)], [], [(0, 1, 2), (0, 2, 3), (4, 5, 6), (4, 6, 7), (8, 9, 10), (8, 10, 11), (12, 13, 14), (12, 14, 15), (16, 17, 18), (16, 18, 19), (20, 21, 22), (20, 22, 23), (24, 25, 26), (24, 26, 27), (28, 29, 30), (28, 30, 31), (32, 33, 34), (32, 34, 35), (36, 37, 38), (36, 38, 39), (40, 41, 42), (40, 42, 43), (44, 45, 46), (44, 46, 47), (48, 49, 50), (48, 50, 51), (52, 53, 54), (52, 54, 55), (56, 57, 58), (56, 58, 59), (60, 61, 62), (60, 62, 63), (64, 65, 66), (64, 66, 67), (68, 69, 70), (68, 70, 71), (72, 73, 74), (72, 74, 75), (76, 77, 78), (76, 78, 79), (80, 81, 82), (80, 82, 83), (84, 85, 86), (84, 86, 87), (88, 89, 90), (88, 90, 91), (92, 93, 94), (92, 94, 95)])
me_corredor_b_porta_branco_parede.polygons.foreach_set('use_smooth', [True] * 48)
me_corredor_b_porta_branco_parede.materials.append(mat_branco_parede_003)
me_corredor_b_porta_branco_parede.update()
me_corredor_b_porta_branco_parede.normals_split_custom_set([tuple(v) for v in zip(*[iter([1.0, 2.088e-12, 4.777e-05, 1.0, 4.777e-05, -2.088e-12, 1.0, -2.088e-12, -4.777e-05, 1.0, 2.088e-12, 4.777e-05, 1.0, -2.088e-12, -4.777e-05, 1.0, -4.777e-05, 2.088e-12, -1.0, -2.088e-12, 4.777e-05, -1.0, -4.777e-05, -2.088e-12, -1.0, 2.088e-12, -4.777e-05, -1.0, -2.088e-12, 4.777e-05, -1.0, 2.088e-12, -4.777e-05, -1.0, 4.777e-05, 2.088e-12, -2.088e-12, -4.777e-05, 1.0, -4.777e-05, 2.088e-12, 1.0, 2.088e-12, 4.777e-05, 1.0, -2.088e-12, -4.777e-05, 1.0, 2.088e-12, 4.777e-05, 1.0, 4.777e-05, -2.088e-12, 1.0, -2.088e-12, 4.777e-05, -1.0, -4.777e-05, -2.088e-12, -1.0, 2.088e-12, -4.777e-05, -1.0, -2.088e-12, 4.777e-05, -1.0, 2.088e-12, -4.777e-05, -1.0, 4.777e-05, 2.088e-12, -1.0, 2.088e-12, -1.0, 4.777e-05, 4.777e-05, -1.0, -2.088e-12, -2.088e-12, -1.0, -4.777e-05, 2.088e-12, -1.0, 4.777e-05, -2.088e-12, -1.0, -4.777e-05, -4.777e-05, -1.0, 2.088e-12, -2.088e-12, 1.0, 4.777e-05, -4.777e-05, 1.0, -2.088e-12, 2.088e-12, 1.0, -4.777e-05, -2.088e-12, 1.0, 4.777e-05, 2.088e-12, 1.0, -4.777e-05, 4.777e-05, 1.0, 2.088e-12, 1.0, 2.088e-12, 4.777e-05, 1.0, 4.777e-05, -2.088e-12, 1.0, -2.088e-12, -4.777e-05, 1.0, 2.088e-12, 4.777e-05, 1.0, -2.088e-12, -4.777e-05, 1.0, -4.777e-05, 2.088e-12, -1.0, -2.088e-12, 4.777e-05, -1.0, -4.777e-05, -2.088e-12, -1.0, 2.088e-12, -4.777e-05, -1.0, -2.088e-12, 4.777e-05, -1.0, 2.088e-12, -4.777e-05, -1.0, 4.777e-05, 2.088e-12, -2.088e-12, -4.777e-05, 1.0, -4.777e-05, 2.088e-12, 1.0, 2.088e-12, 4.777e-05, 1.0, -2.088e-12, -4.777e-05, 1.0, 2.088e-12, 4.777e-05, 1.0, 4.777e-05, -2.088e-12, 1.0, -2.088e-12, 4.777e-05, -1.0, -4.777e-05, -2.088e-12, -1.0, 2.088e-12, -4.777e-05, -1.0, -2.088e-12, 4.777e-05, -1.0, 2.088e-12, -4.777e-05, -1.0, 4.777e-05, 2.088e-12, -1.0, 2.088e-12, -1.0, 4.777e-05, 4.777e-05, -1.0, -2.088e-12, -2.088e-12, -1.0, -4.777e-05, 2.088e-12, -1.0, 4.777e-05, -2.088e-12, -1.0, -4.777e-05, -4.777e-05, -1.0, 2.088e-12, -2.088e-12, 1.0, 4.777e-05, -4.777e-05, 1.0, -2.088e-12, 2.088e-12, 1.0, -4.777e-05, -2.088e-12, 1.0, 4.777e-05, 2.088e-12, 1.0, -4.777e-05, 4.777e-05, 1.0, 2.088e-12, 1.0, 2.088e-12, 4.777e-05, 1.0, 4.777e-05, -2.088e-12, 1.0, -2.088e-12, -4.777e-05, 1.0, 2.088e-12, 4.777e-05, 1.0, -2.088e-12, -4.777e-05, 1.0, -4.777e-05, 2.088e-12, -1.0, -2.088e-12, 4.777e-05, -1.0, -4.777e-05, -2.088e-12, -1.0, 2.088e-12, -4.777e-05, -1.0, -2.088e-12, 4.777e-05, -1.0, 2.088e-12, -4.777e-05, -1.0, 4.777e-05, 2.088e-12, -2.088e-12, -4.777e-05, 1.0, -4.777e-05, 2.088e-12, 1.0, 2.088e-12, 4.777e-05, 1.0, -2.088e-12, -4.777e-05, 1.0, 2.088e-12, 4.777e-05, 1.0, 4.777e-05, -2.088e-12, 1.0, -2.088e-12, 4.777e-05, -1.0, -4.777e-05, -2.088e-12, -1.0, 2.088e-12, -4.777e-05, -1.0, -2.088e-12, 4.777e-05, -1.0, 2.088e-12, -4.777e-05, -1.0, 4.777e-05, 2.088e-12, -1.0, 2.088e-12, -1.0, 4.777e-05, 4.777e-05, -1.0, -2.088e-12, -2.088e-12, -1.0, -4.777e-05, 2.088e-12, -1.0, 4.777e-05, -2.088e-12, -1.0, -4.777e-05, -4.777e-05, -1.0, 2.088e-12, -2.088e-12, 1.0, 4.777e-05, -4.777e-05, 1.0, -2.088e-12, 2.088e-12, 1.0, -4.777e-05, -2.088e-12, 1.0, 4.777e-05, 2.088e-12, 1.0, -4.777e-05, 4.777e-05, 1.0, 2.088e-12, 1.0, 2.088e-12, 4.777e-05, 1.0, 4.777e-05, -2.088e-12, 1.0, -2.088e-12, -4.777e-05, 1.0, 2.088e-12, 4.777e-05, 1.0, -2.088e-12, -4.777e-05, 1.0, -4.777e-05, 2.088e-12, -1.0, -2.088e-12, 4.777e-05, -1.0, -4.777e-05, -2.088e-12, -1.0, 2.088e-12, -4.777e-05, -1.0, -2.088e-12, 4.777e-05, -1.0, 2.088e-12, -4.777e-05, -1.0, 4.777e-05, 2.088e-12, -2.088e-12, -4.777e-05, 1.0, -4.777e-05, 2.088e-12, 1.0, 2.088e-12, 4.777e-05, 1.0, -2.088e-12, -4.777e-05, 1.0, 2.088e-12, 4.777e-05, 1.0, 4.777e-05, -2.088e-12, 1.0, -2.088e-12, 4.777e-05, -1.0, -4.777e-05, -2.088e-12, -1.0, 2.088e-12, -4.777e-05, -1.0, -2.088e-12, 4.777e-05, -1.0, 2.088e-12, -4.777e-05, -1.0, 4.777e-05, 2.088e-12, -1.0, 2.088e-12, -1.0, 4.777e-05, 4.777e-05, -1.0, -2.088e-12, -2.088e-12, -1.0, -4.777e-05, 2.088e-12, -1.0, 4.777e-05, -2.088e-12, -1.0, -4.777e-05, -4.777e-05, -1.0, 2.088e-12, -2.088e-12, 1.0, 4.777e-05, -4.777e-05, 1.0, -2.088e-12, 2.088e-12, 1.0, -4.777e-05, -2.088e-12, 1.0, 4.777e-05, 2.088e-12, 1.0, -4.777e-05, 4.777e-05, 1.0, 2.088e-12])] * 3)])
me_corredor_b_porta_marco = bpy.data.meshes.new('corredor_B_porta_marco')
me_corredor_b_porta_marco.from_pydata([(1.5, 0.66, 0.0), (1.5, 0.6, 0.0), (1.5, 0.6, 2.2), (1.5, 0.66, 2.2), (1.44, 0.6, 0.0), (1.44, 0.66, 0.0), (1.44, 0.66, 2.2), (1.44, 0.6, 2.2), (1.44, 0.66, 2.2), (1.5, 0.66, 2.2), (1.5, 0.6, 2.2), (1.44, 0.6, 2.2), (1.44, 0.6, 0.0), (1.5, 0.6, 0.0), (1.5, 0.66, 0.0), (1.44, 0.66, 0.0), (1.5, 0.6, 0.0), (1.44, 0.6, 0.0), (1.44, 0.6, 2.2), (1.5, 0.6, 2.2), (1.44, 0.66, 0.0), (1.5, 0.66, 0.0), (1.5, 0.66, 2.2), (1.44, 0.66, 2.2), (1.5, -0.6, 0.0), (1.5, -0.66, 0.0), (1.5, -0.66, 2.2), (1.5, -0.6, 2.2), (1.44, -0.66, 0.0), (1.44, -0.6, 0.0), (1.44, -0.6, 2.2), (1.44, -0.66, 2.2), (1.44, -0.6, 2.2), (1.5, -0.6, 2.2), (1.5, -0.66, 2.2), (1.44, -0.66, 2.2), (1.44, -0.66, 0.0), (1.5, -0.66, 0.0), (1.5, -0.6, 0.0), (1.44, -0.6, 0.0), (1.5, -0.66, 0.0), (1.44, -0.66, 0.0), (1.44, -0.66, 2.2), (1.5, -0.66, 2.2), (1.44, -0.6, 0.0), (1.5, -0.6, 0.0), (1.5, -0.6, 2.2), (1.44, -0.6, 2.2), (1.5, 0.66, 2.2), (1.5, -0.66, 2.2), (1.5, -0.66, 2.26), (1.5, 0.66, 2.26), (1.44, -0.66, 2.2), (1.44, 0.66, 2.2), (1.44, 0.66, 2.26), (1.44, -0.66, 2.26), (1.44, 0.66, 2.26), (1.5, 0.66, 2.26), (1.5, -0.66, 2.26), (1.44, -0.66, 2.26), (1.44, -0.66, 2.2), (1.5, -0.66, 2.2), (1.5, 0.66, 2.2), (1.44, 0.66, 2.2), (1.5, -0.66, 2.2), (1.44, -0.66, 2.2), (1.44, -0.66, 2.26), (1.5, -0.66, 2.26), (1.44, 0.66, 2.2), (1.5, 0.66, 2.2), (1.5, 0.66, 2.26), (1.44, 0.66, 2.26)], [], [(0, 1, 2), (0, 2, 3), (4, 5, 6), (4, 6, 7), (8, 9, 10), (8, 10, 11), (12, 13, 14), (12, 14, 15), (16, 17, 18), (16, 18, 19), (20, 21, 22), (20, 22, 23), (24, 25, 26), (24, 26, 27), (28, 29, 30), (28, 30, 31), (32, 33, 34), (32, 34, 35), (36, 37, 38), (36, 38, 39), (40, 41, 42), (40, 42, 43), (44, 45, 46), (44, 46, 47), (48, 49, 50), (48, 50, 51), (52, 53, 54), (52, 54, 55), (56, 57, 58), (56, 58, 59), (60, 61, 62), (60, 62, 63), (64, 65, 66), (64, 66, 67), (68, 69, 70), (68, 70, 71)])
me_corredor_b_porta_marco.polygons.foreach_set('use_smooth', [True] * 36)
me_corredor_b_porta_marco.materials.append(mat_marco_001)
me_corredor_b_porta_marco.update()
me_corredor_b_porta_marco.normals_split_custom_set([tuple(v) for v in zip(*[iter([1.0, 2.088e-12, 4.777e-05, 1.0, 4.777e-05, -2.088e-12, 1.0, -2.088e-12, -4.777e-05, 1.0, 2.088e-12, 4.777e-05, 1.0, -2.088e-12, -4.777e-05, 1.0, -4.777e-05, 2.088e-12, -1.0, -2.088e-12, 4.777e-05, -1.0, -4.777e-05, -2.088e-12, -1.0, 2.088e-12, -4.777e-05, -1.0, -2.088e-12, 4.777e-05, -1.0, 2.088e-12, -4.777e-05, -1.0, 4.777e-05, 2.088e-12, -2.088e-12, -4.777e-05, 1.0, -4.777e-05, 2.088e-12, 1.0, 2.088e-12, 4.777e-05, 1.0, -2.088e-12, -4.777e-05, 1.0, 2.088e-12, 4.777e-05, 1.0, 4.777e-05, -2.088e-12, 1.0, -2.088e-12, 4.777e-05, -1.0, -4.777e-05, -2.088e-12, -1.0, 2.088e-12, -4.777e-05, -1.0, -2.088e-12, 4.777e-05, -1.0, 2.088e-12, -4.777e-05, -1.0, 4.777e-05, 2.088e-12, -1.0, 2.088e-12, -1.0, 4.777e-05, 4.777e-05, -1.0, -2.088e-12, -2.088e-12, -1.0, -4.777e-05, 2.088e-12, -1.0, 4.777e-05, -2.088e-12, -1.0, -4.777e-05, -4.777e-05, -1.0, 2.088e-12, -2.088e-12, 1.0, 4.777e-05, -4.777e-05, 1.0, -2.088e-12, 2.088e-12, 1.0, -4.777e-05, -2.088e-12, 1.0, 4.777e-05, 2.088e-12, 1.0, -4.777e-05, 4.777e-05, 1.0, 2.088e-12, 1.0, 2.088e-12, 4.777e-05, 1.0, 4.777e-05, -2.088e-12, 1.0, -2.088e-12, -4.777e-05, 1.0, 2.088e-12, 4.777e-05, 1.0, -2.088e-12, -4.777e-05, 1.0, -4.777e-05, 2.088e-12, -1.0, -2.088e-12, 4.777e-05, -1.0, -4.777e-05, -2.088e-12, -1.0, 2.088e-12, -4.777e-05, -1.0, -2.088e-12, 4.777e-05, -1.0, 2.088e-12, -4.777e-05, -1.0, 4.777e-05, 2.088e-12, -2.088e-12, -4.777e-05, 1.0, -4.777e-05, 2.088e-12, 1.0, 2.088e-12, 4.777e-05, 1.0, -2.088e-12, -4.777e-05, 1.0, 2.088e-12, 4.777e-05, 1.0, 4.777e-05, -2.088e-12, 1.0, -2.088e-12, 4.777e-05, -1.0, -4.777e-05, -2.088e-12, -1.0, 2.088e-12, -4.777e-05, -1.0, -2.088e-12, 4.777e-05, -1.0, 2.088e-12, -4.777e-05, -1.0, 4.777e-05, 2.088e-12, -1.0, 2.088e-12, -1.0, 4.777e-05, 4.777e-05, -1.0, -2.088e-12, -2.088e-12, -1.0, -4.777e-05, 2.088e-12, -1.0, 4.777e-05, -2.088e-12, -1.0, -4.777e-05, -4.777e-05, -1.0, 2.088e-12, -2.088e-12, 1.0, 4.777e-05, -4.777e-05, 1.0, -2.088e-12, 2.088e-12, 1.0, -4.777e-05, -2.088e-12, 1.0, 4.777e-05, 2.088e-12, 1.0, -4.777e-05, 4.777e-05, 1.0, 2.088e-12, 1.0, 2.088e-12, 4.777e-05, 1.0, 4.777e-05, -2.088e-12, 1.0, -2.088e-12, -4.777e-05, 1.0, 2.088e-12, 4.777e-05, 1.0, -2.088e-12, -4.777e-05, 1.0, -4.777e-05, 2.088e-12, -1.0, -2.088e-12, 4.777e-05, -1.0, -4.777e-05, -2.088e-12, -1.0, 2.088e-12, -4.777e-05, -1.0, -2.088e-12, 4.777e-05, -1.0, 2.088e-12, -4.777e-05, -1.0, 4.777e-05, 2.088e-12, -2.088e-12, -4.777e-05, 1.0, -0.0003355, 1.467e-11, 1.0, 2.088e-12, 4.777e-05, 1.0, -2.088e-12, -4.777e-05, 1.0, 2.088e-12, 4.777e-05, 1.0, 0.0003355, -1.467e-11, 1.0, -2.088e-12, 4.777e-05, -1.0, -0.0003355, -1.467e-11, -1.0, 2.088e-12, -4.777e-05, -1.0, -2.088e-12, 4.777e-05, -1.0, 2.088e-12, -4.777e-05, -1.0, 0.0003355, 1.467e-11, -1.0, 2.088e-12, -1.0, 4.777e-05, 4.777e-05, -1.0, -2.088e-12, -2.088e-12, -1.0, -4.777e-05, 2.088e-12, -1.0, 4.777e-05, -2.088e-12, -1.0, -4.777e-05, -4.777e-05, -1.0, 2.088e-12, -2.088e-12, 1.0, 4.777e-05, -4.777e-05, 1.0, -2.088e-12, 2.088e-12, 1.0, -4.777e-05, -2.088e-12, 1.0, 4.777e-05, 2.088e-12, 1.0, -4.777e-05, 4.777e-05, 1.0, 2.088e-12])] * 3)])
me_corredor_b_porta_verde_porta = bpy.data.meshes.new('corredor_B_porta_verde_porta')
me_corredor_b_porta_verde_porta.from_pydata([(-1.45, 0.45, 0.0), (-1.45, -0.45, 0.0), (-1.45, -0.45, 2.1), (-1.45, 0.45, 2.1), (-1.5, -0.45, 0.0), (-1.5, 0.45, 0.0), (-1.5, 0.45, 2.1), (-1.5, -0.45, 2.1), (-1.5, 0.45, 2.1), (-1.45, 0.45, 2.1), (-1.45, -0.45, 2.1), (-1.5, -0.45, 2.1), (-1.5, -0.45, 0.0), (-1.45, -0.45, 0.0), (-1.45, 0.45, 0.0), (-1.5, 0.45, 0.0), (-1.45, -0.45, 0.0), (-1.5, -0.45, 0.0), (-1.5, -0.45, 2.1), (-1.45, -0.45, 2.1), (-1.5, 0.45, 0.0), (-1.45, 0.45, 0.0), (-1.45, 0.45, 2.1), (-1.5, 0.45, 2.1)], [], [(0, 1, 2), (0, 2, 3), (4, 5, 6), (4, 6, 7), (8, 9, 10), (8, 10, 11), (12, 13, 14), (12, 14, 15), (16, 17, 18), (16, 18, 19), (20, 21, 22), (20, 22, 23)])
me_corredor_b_porta_verde_porta.polygons.foreach_set('use_smooth', [True] * 12)
me_corredor_b_porta_verde_porta.materials.append(mat_verde_porta_001)
me_corredor_b_porta_verde_porta.update()
me_corredor_b_porta_verde_porta.normals_split_custom_set([tuple(v) for v in zip(*[iter([1.0, 2.088e-12, 4.777e-05, 1.0, 0.0003355, -1.467e-11, 1.0, -2.088e-12, -4.777e-05, 1.0, 2.088e-12, 4.777e-05, 1.0, -2.088e-12, -4.777e-05, 1.0, -0.0003355, 1.467e-11, -1.0, -2.088e-12, 4.777e-05, -1.0, -0.0003355, -1.467e-11, -1.0, 2.088e-12, -4.777e-05, -1.0, -2.088e-12, 4.777e-05, -1.0, 2.088e-12, -4.777e-05, -1.0, 0.0003355, 1.467e-11, -2.088e-12, -4.777e-05, 1.0, -4.777e-05, 2.088e-12, 1.0, 2.088e-12, 4.777e-05, 1.0, -2.088e-12, -4.777e-05, 1.0, 2.088e-12, 4.777e-05, 1.0, 4.777e-05, -2.088e-12, 1.0, -2.088e-12, 4.777e-05, -1.0, -4.777e-05, -2.088e-12, -1.0, 2.088e-12, -4.777e-05, -1.0, -2.088e-12, 4.777e-05, -1.0, 2.088e-12, -4.777e-05, -1.0, 4.777e-05, 2.088e-12, -1.0, 2.088e-12, -1.0, 4.777e-05, 4.777e-05, -1.0, -2.088e-12, -2.088e-12, -1.0, -4.777e-05, 2.088e-12, -1.0, 4.777e-05, -2.088e-12, -1.0, -4.777e-05, -4.777e-05, -1.0, 2.088e-12, -2.088e-12, 1.0, 4.777e-05, -4.777e-05, 1.0, -2.088e-12, 2.088e-12, 1.0, -4.777e-05, -2.088e-12, 1.0, 4.777e-05, 2.088e-12, 1.0, -4.777e-05, 4.777e-05, 1.0, 2.088e-12])] * 3)])

# ---- objects
ob_light = bpy.data.objects.new('Light', light_light)
ob_camera = bpy.data.objects.new('Camera', cam_camera)
ob_corredor_b_porta = bpy.data.objects.new('corredor_B_porta', None)
ob_corredor_b_porta_piso_bege = bpy.data.objects.new('corredor_B_porta_piso_bege', me_corredor_b_porta_piso_bege)
ob_corredor_b_porta_piso_bege2 = bpy.data.objects.new('corredor_B_porta_piso_bege2', me_corredor_b_porta_piso_bege2)
ob_corredor_b_porta_telhado = bpy.data.objects.new('corredor_B_porta_telhado', me_corredor_b_porta_telhado)
ob_corredor_b_porta_viga = bpy.data.objects.new('corredor_B_porta_viga', me_corredor_b_porta_viga)
ob_corredor_b_porta_luz = bpy.data.objects.new('corredor_B_porta_luz', me_corredor_b_porta_luz)
ob_corredor_b_porta_verde_parede = bpy.data.objects.new('corredor_B_porta_verde_parede', me_corredor_b_porta_verde_parede)
ob_corredor_b_porta_branco_parede = bpy.data.objects.new('corredor_B_porta_branco_parede', me_corredor_b_porta_branco_parede)
ob_corredor_b_porta_marco = bpy.data.objects.new('corredor_B_porta_marco', me_corredor_b_porta_marco)
ob_corredor_b_porta_verde_porta = bpy.data.objects.new('corredor_B_porta_verde_porta', me_corredor_b_porta_verde_porta)

# ---- transforms, parenting, visibility, modifiers, constraints
ob_light.location = (4.076, 1.005, 5.904)
ob_light.rotation_euler = (0.6503, 0.05522, 1.866)
ob_light.lock_rotations_4d = False
ob_light.empty_display_type = 'ARROWS'
ob_light.color = (0.0, 0.0, 0.0, 0.0)
ob_light.lineart.crease_threshold = 0.0
ob_camera.location = (7.359, -6.926, 4.958)
ob_camera.rotation_euler = (1.109, 0.0, 0.8149)
ob_camera.lock_rotations_4d = False
ob_camera.empty_display_type = 'ARROWS'
ob_camera.color = (0.0, 0.0, 0.0, 0.0)
ob_camera.display_type = 'WIRE'
ob_camera.lineart.crease_threshold = 0.0
ob_corredor_b_porta.location = (0.0, 0.0, 0.0)
ob_corredor_b_porta.rotation_mode = 'QUATERNION'
ob_corredor_b_porta.rotation_quaternion = (1.0, 0.0, 0.0, 0.0)
ob_corredor_b_porta.empty_display_size = 0.001
ob_corredor_b_porta_piso_bege.parent = ob_corredor_b_porta
ob_corredor_b_porta_piso_bege.location = (0.0, 0.0, 0.0)
ob_corredor_b_porta_piso_bege.rotation_mode = 'QUATERNION'
ob_corredor_b_porta_piso_bege.rotation_quaternion = (1.0, 0.0, 0.0, 0.0)
ob_corredor_b_porta_piso_bege2.parent = ob_corredor_b_porta
ob_corredor_b_porta_piso_bege2.location = (0.0, 0.0, 0.0)
ob_corredor_b_porta_piso_bege2.rotation_mode = 'QUATERNION'
ob_corredor_b_porta_piso_bege2.rotation_quaternion = (1.0, 0.0, 0.0, 0.0)
ob_corredor_b_porta_telhado.parent = ob_corredor_b_porta
ob_corredor_b_porta_telhado.location = (0.0, 0.0, 0.0)
ob_corredor_b_porta_telhado.rotation_mode = 'QUATERNION'
ob_corredor_b_porta_telhado.rotation_quaternion = (1.0, 0.0, 0.0, 0.0)
ob_corredor_b_porta_viga.parent = ob_corredor_b_porta
ob_corredor_b_porta_viga.location = (0.0, 0.0, 0.0)
ob_corredor_b_porta_viga.rotation_mode = 'QUATERNION'
ob_corredor_b_porta_viga.rotation_quaternion = (1.0, 0.0, 0.0, 0.0)
ob_corredor_b_porta_luz.parent = ob_corredor_b_porta
ob_corredor_b_porta_luz.location = (0.0, 0.0, 0.0)
ob_corredor_b_porta_luz.rotation_mode = 'QUATERNION'
ob_corredor_b_porta_luz.rotation_quaternion = (1.0, 0.0, 0.0, 0.0)
ob_corredor_b_porta_verde_parede.parent = ob_corredor_b_porta
ob_corredor_b_porta_verde_parede.location = (0.0, 0.0, 0.0)
ob_corredor_b_porta_verde_parede.rotation_mode = 'QUATERNION'
ob_corredor_b_porta_verde_parede.rotation_quaternion = (1.0, 0.0, 0.0, 0.0)
ob_corredor_b_porta_branco_parede.parent = ob_corredor_b_porta
ob_corredor_b_porta_branco_parede.location = (0.0, 0.0, 0.0)
ob_corredor_b_porta_branco_parede.rotation_mode = 'QUATERNION'
ob_corredor_b_porta_branco_parede.rotation_quaternion = (1.0, 0.0, 0.0, 0.0)
ob_corredor_b_porta_marco.parent = ob_corredor_b_porta
ob_corredor_b_porta_marco.location = (0.0, 0.0, 0.0)
ob_corredor_b_porta_marco.rotation_mode = 'QUATERNION'
ob_corredor_b_porta_marco.rotation_quaternion = (1.0, 0.0, 0.0, 0.0)
ob_corredor_b_porta_verde_porta.parent = ob_corredor_b_porta
ob_corredor_b_porta_verde_porta.location = (0.0, 0.0, 0.0)
ob_corredor_b_porta_verde_porta.rotation_mode = 'QUATERNION'
ob_corredor_b_porta_verde_porta.rotation_quaternion = (1.0, 0.0, 0.0, 0.0)

# ---- collection membership
col_collection.objects.link(ob_light)
col_collection.objects.link(ob_camera)
col_collection.objects.link(ob_corredor_b_porta)
col_collection.objects.link(ob_corredor_b_porta_piso_bege)
col_collection.objects.link(ob_corredor_b_porta_piso_bege2)
col_collection.objects.link(ob_corredor_b_porta_telhado)
col_collection.objects.link(ob_corredor_b_porta_viga)
col_collection.objects.link(ob_corredor_b_porta_luz)
col_collection.objects.link(ob_corredor_b_porta_verde_parede)
col_collection.objects.link(ob_corredor_b_porta_branco_parede)
col_collection.objects.link(ob_corredor_b_porta_marco)
col_collection.objects.link(ob_corredor_b_porta_verde_porta)

# ---- scene / render settings (as saved in the file)
scene.camera = ob_camera
scene.frame_start = 1; scene.frame_end = 250; scene.frame_set(1)
scene.render.engine = 'BLENDER_EEVEE_NEXT'
scene.render.bake_bias = 0.0
scene.render.bake_samples = 0
scene.render.compositor_device = 'GPU'
scene.eevee.use_volume_custom_range = False
scene.eevee.fast_gi_thickness_near = 0.1
scene.eevee.fast_gi_thickness_far = 0.0
scene.eevee.ray_tracing_options.screen_trace_thickness = 0.1
bpy.context.view_layer.update()
